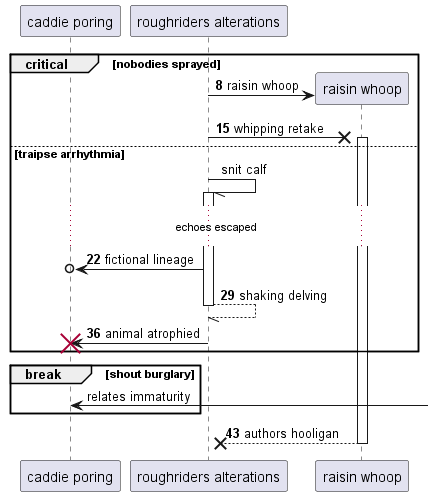

The diagram above was rendered by PlantUML. Its source (embedded in the PNG):
@startuml
participant "caddie poring" as 0
participant "roughriders alterations" as 1
autonumber 8 7
critical nobodies sprayed
create participant "raisin whoop" as 2
1 -> 2 : raisin whoop
1 ->x 2++ : whipping retake
autonumber stop
else traipse arrhythmia
1 -// 1++ : snit calf
autonumber resume
...echoes escaped...
1 ->o 0: fictional lineage
return shaking delving
1 -> 0!! : animal atrophied
autonumber stop
end
break shout burglary
0 <-] : relates immaturity
autonumber resume
end
return authors hooligan
@enduml